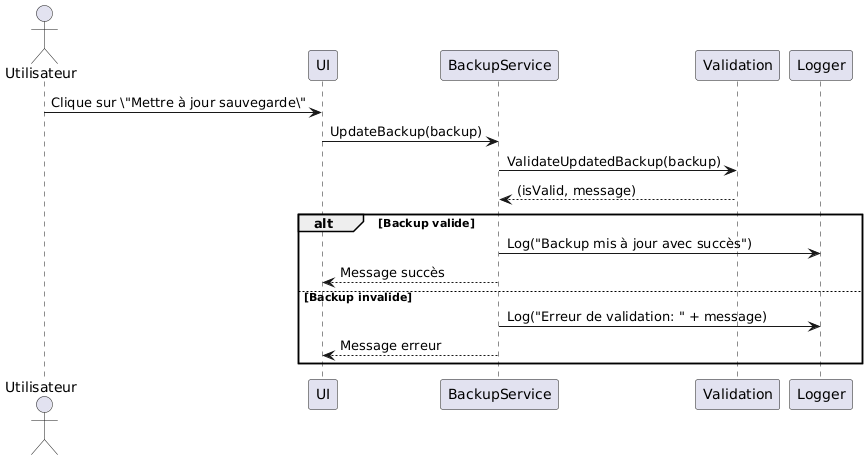

The diagram above was rendered by PlantUML. Its source (embedded in the PNG):
@startuml
actor Utilisateur
participant "UI" as UI
participant "BackupService" as Service
participant "Validation" as Validation
participant "Logger" as Logger

Utilisateur -> UI: Clique sur \"Mettre à jour sauvegarde\"
UI -> Service: UpdateBackup(backup)
Service -> Validation: ValidateUpdatedBackup(backup)
Validation --> Service: (isValid, message)
alt Backup valide
    Service -> Logger: Log("Backup mis à jour avec succès")
    Service --> UI: Message succès
else Backup invalide
    Service -> Logger: Log("Erreur de validation: " + message)
    Service --> UI: Message erreur
end
@enduml